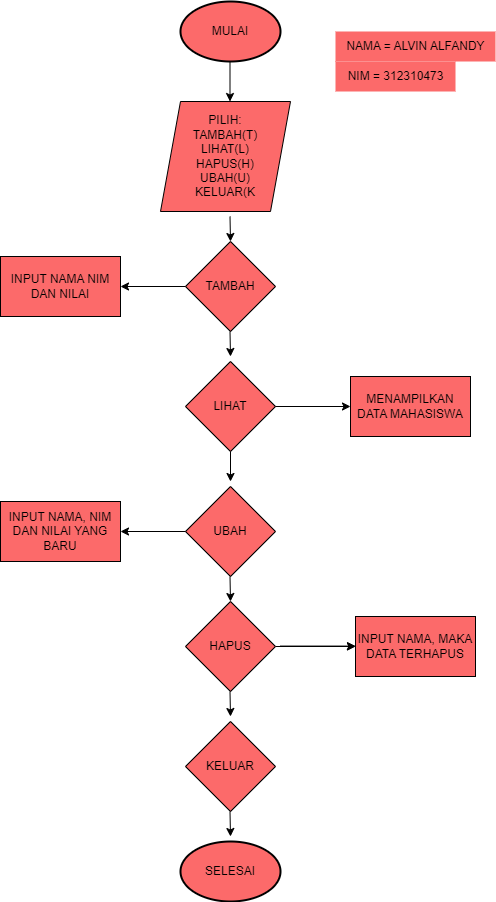

The diagram above was exported from draw.io. Its source (the exported page's mxGraphModel, read from the mxfile embedded in the PNG):
<mxGraphModel dx="1073" dy="379" grid="1" gridSize="10" guides="1" tooltips="1" connect="1" arrows="1" fold="1" page="1" pageScale="1" pageWidth="850" pageHeight="1100" math="0" shadow="0">
  <root>
    <mxCell id="0" />
    <mxCell id="1" parent="0" />
    <mxCell id="2" value="MULAI" style="strokeWidth=2;html=1;shape=mxgraph.flowchart.start_1;whiteSpace=wrap;fillColor=#FC6A6A;" vertex="1" parent="1">
      <mxGeometry x="190" y="20" width="100" height="60" as="geometry" />
    </mxCell>
    <mxCell id="3" value="PILIH:&lt;br&gt;TAMBAH(T)&lt;br&gt;LIHAT(L)&lt;br&gt;HAPUS(H)&lt;br&gt;UBAH(U)&lt;br&gt;KELUAR(K" style="shape=parallelogram;perimeter=parallelogramPerimeter;whiteSpace=wrap;html=1;fixedSize=1;fillColor=#FC6A6A;" vertex="1" parent="1">
      <mxGeometry x="170" y="120" width="130" height="110" as="geometry" />
    </mxCell>
    <mxCell id="4" value="TAMBAH" style="rhombus;whiteSpace=wrap;html=1;fillColor=#FC6A6A;" vertex="1" parent="1">
      <mxGeometry x="195" y="260" width="90" height="90" as="geometry" />
    </mxCell>
    <mxCell id="5" value="INPUT NAMA NIM DAN NILAI" style="rounded=0;whiteSpace=wrap;html=1;fillColor=#FC6A6A;" vertex="1" parent="1">
      <mxGeometry x="10" y="275" width="120" height="60" as="geometry" />
    </mxCell>
    <mxCell id="6" value="LIHAT" style="rhombus;whiteSpace=wrap;html=1;fillColor=#FC6A6A;" vertex="1" parent="1">
      <mxGeometry x="195" y="380" width="90" height="90" as="geometry" />
    </mxCell>
    <mxCell id="7" value="UBAH" style="rhombus;whiteSpace=wrap;html=1;fillColor=#FC6A6A;" vertex="1" parent="1">
      <mxGeometry x="195" y="505" width="90" height="90" as="geometry" />
    </mxCell>
    <mxCell id="28" value="" style="edgeStyle=none;html=1;" edge="1" parent="1" source="8" target="12">
      <mxGeometry relative="1" as="geometry" />
    </mxCell>
    <mxCell id="8" value="HAPUS" style="rhombus;whiteSpace=wrap;html=1;fillColor=#FC6A6A;" vertex="1" parent="1">
      <mxGeometry x="195" y="620" width="90" height="90" as="geometry" />
    </mxCell>
    <mxCell id="9" value="KELUAR" style="rhombus;whiteSpace=wrap;html=1;fillColor=#FC6A6A;" vertex="1" parent="1">
      <mxGeometry x="195" y="740" width="90" height="90" as="geometry" />
    </mxCell>
    <mxCell id="10" value="MENAMPILKAN DATA MAHASISWA" style="rounded=0;whiteSpace=wrap;html=1;fillColor=#FC6A6A;" vertex="1" parent="1">
      <mxGeometry x="360" y="395" width="120" height="60" as="geometry" />
    </mxCell>
    <mxCell id="11" value="INPUT NAMA, NIM DAN NILAI YANG BARU" style="rounded=0;whiteSpace=wrap;html=1;fillColor=#FC6A6A;" vertex="1" parent="1">
      <mxGeometry x="10" y="520" width="120" height="60" as="geometry" />
    </mxCell>
    <mxCell id="12" value="INPUT NAMA, MAKA DATA TERHAPUS" style="rounded=0;whiteSpace=wrap;html=1;fillColor=#FC6A6A;" vertex="1" parent="1">
      <mxGeometry x="365" y="635" width="120" height="60" as="geometry" />
    </mxCell>
    <mxCell id="13" value="SELESAI" style="strokeWidth=2;html=1;shape=mxgraph.flowchart.start_1;whiteSpace=wrap;fillColor=#FC6A6A;" vertex="1" parent="1">
      <mxGeometry x="190" y="860" width="100" height="60" as="geometry" />
    </mxCell>
    <mxCell id="14" value="" style="endArrow=classic;html=1;" edge="1" parent="1">
      <mxGeometry width="50" height="50" relative="1" as="geometry">
        <mxPoint x="239.5" y="80" as="sourcePoint" />
        <mxPoint x="239.5" y="120" as="targetPoint" />
      </mxGeometry>
    </mxCell>
    <mxCell id="15" value="" style="endArrow=classic;html=1;" edge="1" parent="1">
      <mxGeometry width="50" height="50" relative="1" as="geometry">
        <mxPoint x="239.5" y="235" as="sourcePoint" />
        <mxPoint x="240" y="260" as="targetPoint" />
      </mxGeometry>
    </mxCell>
    <mxCell id="18" value="" style="endArrow=classic;html=1;" edge="1" parent="1">
      <mxGeometry width="50" height="50" relative="1" as="geometry">
        <mxPoint x="239.5" y="350" as="sourcePoint" />
        <mxPoint x="240" y="375" as="targetPoint" />
      </mxGeometry>
    </mxCell>
    <mxCell id="19" value="" style="endArrow=classic;html=1;exitX=0.5;exitY=1;exitDx=0;exitDy=0;" edge="1" parent="1" source="6">
      <mxGeometry width="50" height="50" relative="1" as="geometry">
        <mxPoint x="239" y="475" as="sourcePoint" />
        <mxPoint x="240" y="500" as="targetPoint" />
      </mxGeometry>
    </mxCell>
    <mxCell id="20" value="" style="endArrow=classic;html=1;" edge="1" parent="1">
      <mxGeometry width="50" height="50" relative="1" as="geometry">
        <mxPoint x="239.5" y="595" as="sourcePoint" />
        <mxPoint x="240" y="620" as="targetPoint" />
      </mxGeometry>
    </mxCell>
    <mxCell id="21" value="" style="endArrow=classic;html=1;" edge="1" parent="1">
      <mxGeometry width="50" height="50" relative="1" as="geometry">
        <mxPoint x="239.5" y="710" as="sourcePoint" />
        <mxPoint x="240" y="735" as="targetPoint" />
      </mxGeometry>
    </mxCell>
    <mxCell id="23" value="" style="endArrow=classic;html=1;" edge="1" parent="1">
      <mxGeometry width="50" height="50" relative="1" as="geometry">
        <mxPoint x="239.5" y="830" as="sourcePoint" />
        <mxPoint x="240" y="855" as="targetPoint" />
      </mxGeometry>
    </mxCell>
    <mxCell id="24" value="" style="endArrow=classic;html=1;exitX=0;exitY=0.5;exitDx=0;exitDy=0;entryX=1;entryY=0.5;entryDx=0;entryDy=0;" edge="1" parent="1" source="4" target="5">
      <mxGeometry width="50" height="50" relative="1" as="geometry">
        <mxPoint x="190" y="300" as="sourcePoint" />
        <mxPoint x="130" y="301" as="targetPoint" />
      </mxGeometry>
    </mxCell>
    <mxCell id="25" value="" style="endArrow=classic;html=1;exitX=0;exitY=0.5;exitDx=0;exitDy=0;entryX=1;entryY=0.5;entryDx=0;entryDy=0;" edge="1" parent="1">
      <mxGeometry width="50" height="50" relative="1" as="geometry">
        <mxPoint x="195" y="550" as="sourcePoint" />
        <mxPoint x="130" y="550" as="targetPoint" />
      </mxGeometry>
    </mxCell>
    <mxCell id="26" value="" style="endArrow=classic;html=1;exitX=1;exitY=0.5;exitDx=0;exitDy=0;entryX=0;entryY=0.5;entryDx=0;entryDy=0;" edge="1" parent="1" source="6" target="10">
      <mxGeometry width="50" height="50" relative="1" as="geometry">
        <mxPoint x="350" y="424.58" as="sourcePoint" />
        <mxPoint x="330" y="425" as="targetPoint" />
      </mxGeometry>
    </mxCell>
    <mxCell id="27" value="" style="endArrow=classic;html=1;exitX=1;exitY=0.5;exitDx=0;exitDy=0;entryX=0;entryY=0.5;entryDx=0;entryDy=0;" edge="1" parent="1">
      <mxGeometry width="50" height="50" relative="1" as="geometry">
        <mxPoint x="290" y="664.58" as="sourcePoint" />
        <mxPoint x="365" y="664.58" as="targetPoint" />
      </mxGeometry>
    </mxCell>
    <mxCell id="30" value="NAMA = ALVIN ALFANDY" style="text;html=1;align=center;verticalAlign=middle;resizable=0;points=[];autosize=1;strokeColor=none;fillColor=#FC6A6A;" vertex="1" parent="1">
      <mxGeometry x="345" y="50" width="160" height="30" as="geometry" />
    </mxCell>
    <mxCell id="31" value="NIM = 312310473" style="text;html=1;align=center;verticalAlign=middle;resizable=0;points=[];autosize=1;strokeColor=none;fillColor=#FC6A6A;" vertex="1" parent="1">
      <mxGeometry x="345" y="80" width="120" height="30" as="geometry" />
    </mxCell>
  </root>
</mxGraphModel>